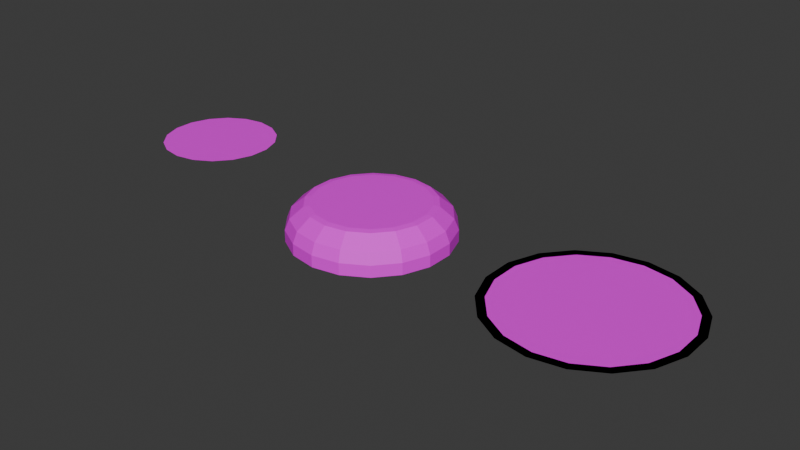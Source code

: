 # Source: field_objects.blend  (saved by Blender 4.2.66; exported with 4.5.12 LTS)
import bpy
from mathutils import Matrix  # noqa: F401  (used for matrix-valued properties, if any)

bpy.ops.wm.read_factory_settings(use_empty=True)
scene = bpy.context.scene
scene.name = 'Scene'

# ---- collections
col_collection = bpy.data.collections.new('Collection'); scene.collection.children.link(col_collection)

# ---- images (referenced by path relative to the original .blend; pixels are not part of the script)
import os
ASSET_DIR = os.environ.get("B2B_ASSET_DIR", "")  # directory of the original .blend (textures are referenced by path, not embedded)
HERE = os.path.dirname(os.path.abspath(__file__))  # packed textures are extracted next to this script under _unpacked/

def load_image(name, relpath, width, height, colorspace="sRGB"):
    """Load a texture the original file referenced (path relative to the .blend, or extracted next to this script)."""
    p = next((c for c in (os.path.join(HERE, relpath), os.path.join(ASSET_DIR, relpath)) if relpath and os.path.exists(c)), "")
    if p:
        img = bpy.data.images.load(p, check_existing=True)
        img.name = name
    else:  # same state as the original file: an image datablock whose file is absent (Cycles renders it pink)
        img = bpy.data.images.new(name, width, height)
        img.source = "FILE"
        img.filepath = "//" + (relpath or name)
    img.colorspace_settings.name = colorspace
    return img
img_game_colors_models_png = load_image('game_colors_models.png', 'game_colors_models.png', 1024, 1024, 'sRGB')

# ---- materials (node trees are filled in below, after node groups)
mat_gamecolors = bpy.data.materials.new('GameColors')

# ---- material node trees
mat_gamecolors.use_nodes = True; mat_gamecolors.node_tree.nodes.clear()
_N = mat_gamecolors.node_tree.nodes; _L = mat_gamecolors.node_tree.links
n0 = _N.new('ShaderNodeBsdfPrincipled'); n0.name = 'Principled BSDF'; n0.location = (10, 300)
n1 = _N.new('ShaderNodeOutputMaterial'); n1.name = 'Material Output'; n1.location = (300, 300)
n2 = _N.new('ShaderNodeTexImage'); n2.name = 'Image Texture'; n2.location = (-280, 232)
n2.image = img_game_colors_models_png
_L.new(n0.outputs[0], n1.inputs[0])
_L.new(n2.outputs[0], n0.inputs[0])
n1.is_active_output = True

# ---- world
world_world = bpy.data.worlds.new('World'); scene.world = world_world
world_world.use_nodes = True; world_world.node_tree.nodes.clear()
_N = world_world.node_tree.nodes; _L = world_world.node_tree.links
n0 = _N.new('ShaderNodeOutputWorld'); n0.name = 'World Output'; n0.location = (300, 300)
n1 = _N.new('ShaderNodeBackground'); n1.name = 'Background'; n1.location = (10, 300)
n1.inputs[0].default_value = (0.05088, 0.05088, 0.05088, 1.0)
_L.new(n1.outputs[0], n0.inputs[0])
n0.is_active_output = True
world_world.color = (0.05088, 0.05088, 0.05088)
world_world.sun_shadow_jitter_overblur = 0.0

# ---- meshes
me_cylinder_017 = bpy.data.meshes.new('Cylinder.017')
me_cylinder_017.from_pydata([(0.0, 1.521, -0.0131), (0.0, 1.521, 0.2103), (0.5203, 1.429, -0.0131), (0.5203, 1.429, 0.2103), (0.9778, 1.165, -0.0131), (0.9778, 1.165, 0.2103), (1.317, 0.7606, -0.0131), (1.317, 0.7606, 0.2103), (1.498, 0.2641, -0.0131), (1.498, 0.2641, 0.2103), (1.498, -0.2641, -0.0131), (1.498, -0.2641, 0.2103), (1.317, -0.7606, -0.0131), (1.317, -0.7606, 0.2103), (0.9778, -1.165, -0.0131), (0.9778, -1.165, 0.2103), (0.5203, -1.429, -0.0131), (0.5203, -1.429, 0.2103), (0.0, -1.521, -0.0131), (0.0, -1.521, 0.2103), (-0.5203, -1.429, -0.0131), (-0.5203, -1.429, 0.2103), (-0.9778, -1.165, -0.0131), (-0.9778, -1.165, 0.2103), (-1.317, -0.7606, -0.0131), (-1.317, -0.7606, 0.2103), (-1.498, -0.2641, -0.0131), (-1.498, -0.2641, 0.2103), (-1.498, 0.2641, -0.0131), (-1.498, 0.2641, 0.2103), (-1.317, 0.7606, -0.0131), (-1.317, 0.7606, 0.2103), (-0.9778, 1.165, -0.0131), (-0.9778, 1.165, 0.2103), (-0.5203, 1.429, -0.0131), (-0.5203, 1.429, 0.2103), (0.367, 1.008, 0.6475), (9.358e-09, 1.073, 0.6475), (0.6897, 0.822, 0.6475), (0.9293, 0.5365, 0.6475), (1.057, 0.1863, 0.6475), (1.057, -0.1863, 0.6475), (0.9293, -0.5365, 0.6475), (0.6897, -0.822, 0.6475), (0.367, -1.008, 0.6475), (9.358e-09, -1.073, 0.6475), (-0.367, -1.008, 0.6475), (-0.6897, -0.822, 0.6475), (-0.9293, -0.5365, 0.6475), (-1.057, -0.1863, 0.6475), (-1.057, 0.1863, 0.6475), (-0.9293, 0.5365, 0.6475), (-0.6897, 0.822, 0.6475), (-0.367, 1.008, 0.6475), (1.416, -0.2496, 0.4179), (1.245, -0.7187, 0.4179), (-0.4916, -1.351, 0.4179), (-0.924, -1.101, 0.4179), (-1.245, 0.7187, 0.4179), (-0.924, 1.101, 0.4179), (1.245, 0.7187, 0.4179), (1.416, 0.2496, 0.4179), (0.4916, -1.351, 0.4179), (4.053e-09, -1.437, 0.4179), (-1.416, -0.2496, 0.4179), (-1.416, 0.2496, 0.4179), (0.4916, 1.351, 0.4179), (0.924, 1.101, 0.4179), (0.924, -1.101, 0.4179), (-1.245, -0.7187, 0.4179), (-0.4916, 1.351, 0.4179), (4.053e-09, 1.437, 0.4179), (1.167, -0.2058, 0.6304), (-0.4053, -1.114, 0.6304), (-1.026, 0.5925, 0.6304), (1.026, 0.5925, 0.6304), (0.4053, -1.114, 0.6304), (-1.167, -0.2058, 0.6304), (0.4053, 1.114, 0.6304), (7.589e-09, 1.185, 0.6304), (1.026, -0.5925, 0.6304), (-0.7618, -0.9078, 0.6304), (-0.7618, 0.9078, 0.6304), (1.167, 0.2058, 0.6304), (7.589e-09, -1.185, 0.6304), (-1.167, 0.2058, 0.6304), (0.7618, 0.9078, 0.6304), (0.7618, -0.9078, 0.6304), (-1.026, -0.5925, 0.6304), (-0.4053, 1.114, 0.6304)], [], [(0, 1, 3, 2), (2, 3, 5, 4), (4, 5, 7, 6), (6, 7, 9, 8), (8, 9, 11, 10), (10, 11, 13, 12), (12, 13, 15, 14), (14, 15, 17, 16), (16, 17, 19, 18), (18, 19, 21, 20), (20, 21, 23, 22), (22, 23, 25, 24), (24, 25, 27, 26), (26, 27, 29, 28), (28, 29, 31, 30), (30, 31, 33, 32), (80, 72, 41, 42), (32, 33, 35, 34), (34, 35, 1, 0), (0, 2, 4, 6, 8, 10, 12, 14, 16, 18, 20, 22, 24, 26, 28, 30, 32, 34), (36, 37, 53, 52, 51, 50, 49, 48, 47, 46, 45, 44, 43, 42, 41, 40, 39, 38), (81, 73, 46, 47), (82, 74, 51, 52), (83, 75, 39, 40), (84, 76, 44, 45), (85, 77, 49, 50), (86, 78, 36, 38), (87, 80, 42, 43), (88, 81, 47, 48), (89, 82, 52, 53), (72, 83, 40, 41), (73, 84, 45, 46), (74, 85, 50, 51), (75, 86, 38, 39), (76, 87, 43, 44), (77, 88, 48, 49), (78, 79, 37, 36), (79, 89, 53, 37), (1, 35, 70, 71), (3, 1, 71, 66), (27, 25, 69, 64), (17, 15, 68, 62), (7, 5, 67, 60), (31, 29, 65, 58), (21, 19, 63, 56), (11, 9, 61, 54), (35, 33, 59, 70), (25, 23, 57, 69), (15, 13, 55, 68), (5, 3, 66, 67), (29, 27, 64, 65), (19, 17, 62, 63), (9, 7, 60, 61), (33, 31, 58, 59), (23, 21, 56, 57), (13, 11, 54, 55), (71, 70, 89, 79), (66, 71, 79, 78), (64, 69, 88, 77), (62, 68, 87, 76), (60, 67, 86, 75), (58, 65, 85, 74), (56, 63, 84, 73), (54, 61, 83, 72), (70, 59, 82, 89), (69, 57, 81, 88), (68, 55, 80, 87), (67, 66, 78, 86), (65, 64, 77, 85), (63, 62, 76, 84), (61, 60, 75, 83), (59, 58, 74, 82), (57, 56, 73, 81), (55, 54, 72, 80)])
_uv = me_cylinder_017.uv_layers.new(name='UVMap')
_uv.uv.foreach_set('vector', [0.6024, 0.8146, 0.6024, 0.8146, 0.6024, 0.8146, 0.6024, 0.8146, 0.6024, 0.8146, 0.6024, 0.8146, 0.6024, 0.8146, 0.6024, 0.8146, 0.6024, 0.8146, 0.6024, 0.8146, 0.6024, 0.8146, 0.6024, 0.8146, 0.6024, 0.8146, 0.6024, 0.8146, 0.6024, 0.8146, 0.6024, 0.8146, 0.6024, 0.8146, 0.6024, 0.8146, 0.6024, 0.8146, 0.6024, 0.8146, 0.6024, 0.8146, 0.6024, 0.8146, 0.6024, 0.8146, 0.6024, 0.8146, 0.6024, 0.8146, 0.6024, 0.8146, 0.6024, 0.8146, 0.6024, 0.8146, 0.6024, 0.8146, 0.6024, 0.8146, 0.6024, 0.8146, 0.6024, 0.8146, 0.6024, 0.8146, 0.6024, 0.8146, 0.6024, 0.8146, 0.6024, 0.8146, 0.6024, 0.8146, 0.6024, 0.8146, 0.6024, 0.8146, 0.6024, 0.8146, 0.6024, 0.8146, 0.6024, 0.8146, 0.6024, 0.8146, 0.6024, 0.8146, 0.6024, 0.8146, 0.6024, 0.8146, 0.6024, 0.8146, 0.6024, 0.8146, 0.6024, 0.8146, 0.6024, 0.8146, 0.6024, 0.8146, 0.6024, 0.8146, 0.6024, 0.8146, 0.6024, 0.8146, 0.6024, 0.8146, 0.6024, 0.8146, 0.6024, 0.8146, 0.6024, 0.8146, 0.6024, 0.8146, 0.6024, 0.8146, 0.6024, 0.8146, 0.6024, 0.8146, 0.6024, 0.8146, 0.6024, 0.8146, 0.9223, 0.8146, 0.9223, 0.8146, 0.9223, 0.8146, 0.9223, 0.8146, 0.6024, 0.8146, 0.6024, 0.8146, 0.6024, 0.8146, 0.6024, 0.8146, 0.6024, 0.8146, 0.6024, 0.8146, 0.6024, 0.8146, 0.6024, 0.8146, 0.6024, 0.8146, 0.6024, 0.8146, 0.6024, 0.8146, 0.6024, 0.8146, 0.6024, 0.8146, 0.6024, 0.8146, 0.6024, 0.8146, 0.6024, 0.8146, 0.6024, 0.8146, 0.6024, 0.8146, 0.6024, 0.8146, 0.6024, 0.8146, 0.6024, 0.8146, 0.6024, 0.8146, 0.6024, 0.8146, 0.6024, 0.8146, 0.6024, 0.8146, 0.6024, 0.8146, 0.06363, 0.04617, 0.05768, 0.04722, 0.05172, 0.04617, 0.04649, 0.04315, 0.0426, 0.03852, 0.04053, 0.03284, 0.04053, 0.02679, 0.0426, 0.02111, 0.04649, 0.01648, 0.05172, 0.01345, 0.05768, 0.0124, 0.06363, 0.01345, 0.06887, 0.01648, 0.07276, 0.02111, 0.07482, 0.02679, 0.07482, 0.03284, 0.07276, 0.03852, 0.06887, 0.04315, 0.9223, 0.8146, 0.9223, 0.8146, 0.9223, 0.8146, 0.9223, 0.8146, 0.9223, 0.8146, 0.9223, 0.8146, 0.9223, 0.8146, 0.9223, 0.8146, 0.9223, 0.8146, 0.9223, 0.8146, 0.9223, 0.8146, 0.9223, 0.8146, 0.9223, 0.8146, 0.9223, 0.8146, 0.9223, 0.8146, 0.9223, 0.8146, 0.9223, 0.8146, 0.9223, 0.8146, 0.9223, 0.8146, 0.9223, 0.8146, 0.9223, 0.8146, 0.9223, 0.8146, 0.9223, 0.8146, 0.9223, 0.8146, 0.9223, 0.8146, 0.9223, 0.8146, 0.9223, 0.8146, 0.9223, 0.8146, 0.9223, 0.8146, 0.9223, 0.8146, 0.9223, 0.8146, 0.9223, 0.8146, 0.9223, 0.8146, 0.9223, 0.8146, 0.9223, 0.8146, 0.9223, 0.8146, 0.9223, 0.8146, 0.9223, 0.8146, 0.9223, 0.8146, 0.9223, 0.8146, 0.9223, 0.8146, 0.9223, 0.8146, 0.9223, 0.8146, 0.9223, 0.8146, 0.9223, 0.8146, 0.9223, 0.8146, 0.9223, 0.8146, 0.9223, 0.8146, 0.9223, 0.8146, 0.9223, 0.8146, 0.9223, 0.8146, 0.9223, 0.8146, 0.9223, 0.8146, 0.9223, 0.8146, 0.9223, 0.8146, 0.9223, 0.8146, 0.9223, 0.8146, 0.9223, 0.8146, 0.9223, 0.8146, 0.9223, 0.8146, 0.9223, 0.8146, 0.9223, 0.8146, 0.9223, 0.8146, 0.9223, 0.8146, 0.9223, 0.8146, 0.9223, 0.8146, 0.9223, 0.8146, 0.9223, 0.8146, 0.75, 0.8097, 0.75, 0.8097, 0.75, 0.8097, 0.75, 0.8097, 0.75, 0.8097, 0.75, 0.8097, 0.75, 0.8097, 0.75, 0.8097, 0.75, 0.8097, 0.75, 0.8097, 0.75, 0.8097, 0.75, 0.8097, 0.75, 0.8097, 0.75, 0.8097, 0.75, 0.8097, 0.75, 0.8097, 0.75, 0.8097, 0.75, 0.8097, 0.75, 0.8097, 0.75, 0.8097, 0.75, 0.8097, 0.75, 0.8097, 0.75, 0.8097, 0.75, 0.8097, 0.75, 0.8097, 0.75, 0.8097, 0.75, 0.8097, 0.75, 0.8097, 0.75, 0.8097, 0.75, 0.8097, 0.75, 0.8097, 0.75, 0.8097, 0.75, 0.8097, 0.75, 0.8097, 0.75, 0.8097, 0.75, 0.8097, 0.75, 0.8097, 0.75, 0.8097, 0.75, 0.8097, 0.75, 0.8097, 0.75, 0.8097, 0.75, 0.8097, 0.75, 0.8097, 0.75, 0.8097, 0.75, 0.8097, 0.75, 0.8097, 0.75, 0.8097, 0.75, 0.8097, 0.75, 0.8097, 0.75, 0.8097, 0.75, 0.8097, 0.75, 0.8097, 0.75, 0.8097, 0.75, 0.8097, 0.75, 0.8097, 0.75, 0.8097, 0.75, 0.8097, 0.75, 0.8097, 0.75, 0.8097, 0.75, 0.8097, 0.75, 0.8097, 0.75, 0.8097, 0.75, 0.8097, 0.75, 0.8097, 0.75, 0.8097, 0.75, 0.8097, 0.75, 0.8097, 0.75, 0.8097, 0.75, 0.8097, 0.75, 0.8097, 0.75, 0.8097, 0.75, 0.8097, 0.75, 0.8097, 0.75, 0.8097, 0.75, 0.8097, 0.75, 0.8097, 0.75, 0.8097, 0.75, 0.8097, 0.75, 0.8097, 0.75, 0.8097, 0.75, 0.8097, 0.75, 0.8097, 0.75, 0.8097, 0.75, 0.8097, 0.75, 0.8097, 0.75, 0.8097, 0.75, 0.8097, 0.75, 0.8097, 0.75, 0.8097, 0.75, 0.8097, 0.75, 0.8097, 0.75, 0.8097, 0.75, 0.8097, 0.75, 0.8097, 0.75, 0.8097, 0.75, 0.8097, 0.75, 0.8097, 0.75, 0.8097, 0.75, 0.8097, 0.75, 0.8097, 0.75, 0.8097, 0.75, 0.8097, 0.75, 0.8097, 0.75, 0.8097, 0.75, 0.8097, 0.75, 0.8097, 0.75, 0.8097, 0.75, 0.8097, 0.75, 0.8097, 0.75, 0.8097, 0.75, 0.8097, 0.75, 0.8097, 0.75, 0.8097, 0.75, 0.8097, 0.75, 0.8097, 0.75, 0.8097, 0.75, 0.8097, 0.75, 0.8097, 0.75, 0.8097, 0.75, 0.8097, 0.75, 0.8097, 0.75, 0.8097, 0.75, 0.8097, 0.75, 0.8097, 0.75, 0.8097, 0.75, 0.8097, 0.75, 0.8097, 0.75, 0.8097, 0.75, 0.8097, 0.75, 0.8097, 0.75, 0.8097, 0.75, 0.8097, 0.75, 0.8097, 0.75, 0.8097, 0.75, 0.8097, 0.75, 0.8097, 0.75, 0.8097, 0.75, 0.8097, 0.75, 0.8097, 0.75, 0.8097, 0.75, 0.8097, 0.75, 0.8097, 0.75, 0.8097, 0.75, 0.8097])
me_cylinder_017.materials.append(mat_gamecolors)
me_cylinder_017.update()
me_cylinder_019 = bpy.data.meshes.new('Cylinder.019')
me_cylinder_019.from_pydata([(0.367, 1.008, 0.7741), (9.358e-09, 1.073, 0.7741), (0.6897, 0.822, 0.7741), (0.9293, 0.5365, 0.7741), (1.057, 0.1863, 0.7741), (1.057, -0.1863, 0.7741), (0.9293, -0.5365, 0.7741), (0.6897, -0.822, 0.7741), (0.367, -1.008, 0.7741), (9.358e-09, -1.073, 0.7741), (-0.367, -1.008, 0.7741), (-0.6897, -0.822, 0.7741), (-0.9293, -0.5365, 0.7741), (-1.057, -0.1863, 0.7741), (-1.057, 0.1863, 0.7741), (-0.9293, 0.5365, 0.7741), (-0.6897, 0.822, 0.7741), (-0.367, 1.008, 0.7741)], [], [(0, 1, 17, 16, 15, 14, 13, 12, 11, 10, 9, 8, 7, 6, 5, 4, 3, 2)])
_uv = me_cylinder_019.uv_layers.new(name='UVMap')
_uv.uv.foreach_set('vector', [0.6488, 0.05261, 0.4863, 0.02612, 0.3246, 0.05678, 0.1831, 0.1409, 0.07897, 0.2683, 0.02467, 0.4237, 0.02678, 0.5883, 0.08506, 0.7422, 0.1925, 0.8669, 0.3361, 0.9474, 0.4985, 0.9739, 0.6602, 0.9432, 0.8017, 0.8591, 0.9058, 0.7317, 0.9601, 0.5763, 0.958, 0.4117, 0.8998, 0.2578, 0.7923, 0.1331])
me_cylinder_019.materials.append(mat_gamecolors)
me_cylinder_019.update()
me_cylinder_001 = bpy.data.meshes.new('Cylinder.001')
me_cylinder_001.from_pydata([(-4.734e-08, 1.624, 0.2403), (0.5554, 1.526, 0.2403), (1.044, 1.244, 0.2403), (1.406, 0.8119, 0.2403), (1.599, 0.282, 0.2403), (1.599, -0.282, 0.2403), (1.406, -0.8119, 0.2403), (1.044, -1.244, 0.2403), (0.5554, -1.526, 0.2403), (-4.734e-08, -1.624, 0.2403), (-0.5554, -1.526, 0.2403), (-1.044, -1.244, 0.2403), (-1.406, -0.8119, 0.2403), (-1.599, -0.282, 0.2403), (-1.599, 0.282, 0.2403), (-1.406, 0.8119, 0.2403), (-1.044, 1.244, 0.2403), (-0.5554, 1.526, 0.2403), (-1.07e-07, 1.778, 0.2403), (0.6082, 1.671, 0.2403), (1.143, 1.362, 0.2403), (1.54, 0.8891, 0.2403), (1.751, 0.3088, 0.2403), (1.751, -0.3088, 0.2403), (1.54, -0.8891, 0.2403), (1.143, -1.362, 0.2403), (0.6082, -1.671, 0.2403), (-1.07e-07, -1.778, 0.2403), (-0.6082, -1.671, 0.2403), (-1.143, -1.362, 0.2403), (-1.54, -0.8891, 0.2403), (-1.751, -0.3088, 0.2403), (-1.751, 0.3088, 0.2403), (-1.54, 0.8891, 0.2403), (-1.143, 1.362, 0.2403), (-0.6082, 1.671, 0.2403)], [], [(18, 19, 20, 21, 22, 23, 24, 25, 26, 27, 28, 29, 30, 31, 32, 33, 34, 35), (13, 14, 32, 31), (6, 7, 25, 24), (14, 15, 33, 32), (7, 8, 26, 25), (0, 1, 19, 18), (15, 16, 34, 33), (8, 9, 27, 26), (1, 2, 20, 19), (16, 17, 35, 34), (9, 10, 28, 27), (2, 3, 21, 20), (17, 0, 18, 35), (10, 11, 29, 28), (3, 4, 22, 21), (11, 12, 30, 29), (4, 5, 23, 22), (12, 13, 31, 30), (5, 6, 24, 23)])
_uv = me_cylinder_001.uv_layers.new(name='UVMap')
_uv.uv.foreach_set('vector', [0.6024, 0.8146, 0.6024, 0.8146, 0.6024, 0.8146, 0.6024, 0.8146, 0.6024, 0.8146, 0.6024, 0.8146, 0.6024, 0.8146, 0.6024, 0.8146, 0.6024, 0.8146, 0.6024, 0.8146, 0.6024, 0.8146, 0.6024, 0.8146, 0.6024, 0.8146, 0.6024, 0.8146, 0.6024, 0.8146, 0.6024, 0.8146, 0.6024, 0.8146, 0.6024, 0.8146, 0.6024, 0.8146, 0.6024, 0.8146, 0.6024, 0.8146, 0.6024, 0.8146, 0.6024, 0.8146, 0.6024, 0.8146, 0.6024, 0.8146, 0.6024, 0.8146, 0.6024, 0.8146, 0.6024, 0.8146, 0.6024, 0.8146, 0.6024, 0.8146, 0.6024, 0.8146, 0.6024, 0.8146, 0.6024, 0.8146, 0.6024, 0.8146, 0.6024, 0.8146, 0.6024, 0.8146, 0.6024, 0.8146, 0.6024, 0.8146, 0.6024, 0.8146, 0.6024, 0.8146, 0.6024, 0.8146, 0.6024, 0.8146, 0.6024, 0.8146, 0.6024, 0.8146, 0.6024, 0.8146, 0.6024, 0.8146, 0.6024, 0.8146, 0.6024, 0.8146, 0.6024, 0.8146, 0.6024, 0.8146, 0.6024, 0.8146, 0.6024, 0.8146, 0.6024, 0.8146, 0.6024, 0.8146, 0.6024, 0.8146, 0.6024, 0.8146, 0.6024, 0.8146, 0.6024, 0.8146, 0.6024, 0.8146, 0.6024, 0.8146, 0.6024, 0.8146, 0.6024, 0.8146, 0.6024, 0.8146, 0.6024, 0.8146, 0.6024, 0.8146, 0.6024, 0.8146, 0.6024, 0.8146, 0.6024, 0.8146, 0.6024, 0.8146, 0.6024, 0.8146, 0.6024, 0.8146, 0.6024, 0.8146, 0.6024, 0.8146, 0.6024, 0.8146, 0.6024, 0.8146, 0.6024, 0.8146, 0.6024, 0.8146, 0.6024, 0.8146, 0.6024, 0.8146, 0.6024, 0.8146, 0.6024, 0.8146, 0.6024, 0.8146, 0.6024, 0.8146, 0.6024, 0.8146, 0.6024, 0.8146, 0.6024, 0.8146, 0.6024, 0.8146, 0.6024, 0.8146, 0.6024, 0.8146, 0.6024, 0.8146])
me_cylinder_001.materials.append(mat_gamecolors)
me_cylinder_001.update()

# ---- objects
ob_player_turn = bpy.data.objects.new('player_turn', me_cylinder_017)
ob_player_turn_placeholder = bpy.data.objects.new('player_turn_placeholder', me_cylinder_019)
ob_player_turn_hover = bpy.data.objects.new('player_turn_hover', me_cylinder_001)

# ---- transforms, parenting, visibility, modifiers, constraints
ob_player_turn.location = (0.0, 0.0, 0.0)
ob_player_turn_placeholder.location = (-3.837, 0.0, 0.0)
ob_player_turn_hover.location = (4.402, 0.0, 0.0)

# ---- collection membership
col_collection.objects.link(ob_player_turn)
col_collection.objects.link(ob_player_turn_placeholder)
col_collection.objects.link(ob_player_turn_hover)

# ---- scene / render settings (as saved in the file)
scene.frame_start = 1; scene.frame_end = 250; scene.frame_set(1)
scene.render.engine = 'BLENDER_EEVEE_NEXT'
bpy.context.view_layer.update()

# ---- added for rendering (the .blend has no active camera and no usable light): camera, sun
cam_auto = bpy.data.cameras.new('AutoCamera')
cam_auto.lens = 50.0
cam_auto.sensor_width = 36.0
cam_auto.clip_end = 1000.0
ob_auto_camera = bpy.data.objects.new('AutoCamera', cam_auto)
scene.collection.objects.link(ob_auto_camera)
ob_auto_camera.location = (11.3911, -12.9138, 8.9897)
ob_auto_camera.rotation_euler = (1.09748, -7.21219e-08, 0.694738)
scene.camera = ob_auto_camera
light_auto_sun = bpy.data.lights.new('AutoSun', 'SUN')
light_auto_sun.energy = 3.0
light_auto_sun.angle = 0.0523599
ob_auto_sun = bpy.data.objects.new('AutoSun', light_auto_sun)
scene.collection.objects.link(ob_auto_sun)
ob_auto_sun.rotation_euler = (0.872665, 0.174533, 0.523599)
bpy.context.view_layer.update()
